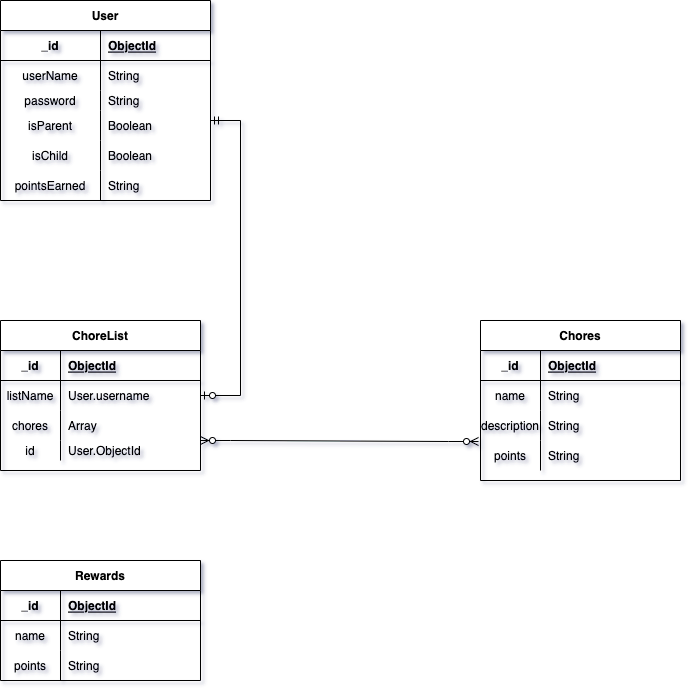

The diagram above was exported from draw.io. Its source (the exported page's mxGraphModel, read from the mxfile embedded in the PNG):
<mxGraphModel dx="1426" dy="1894" grid="1" gridSize="10" guides="1" tooltips="1" connect="1" arrows="1" fold="1" page="1" pageScale="1" pageWidth="850" pageHeight="1100" background="#ffffff" math="0" shadow="1">
  <root>
    <mxCell id="0" />
    <mxCell id="1" parent="0" />
    <mxCell id="6DCWAAXJpdYWIaw0QdPL-1" value="User" style="shape=table;startSize=30;container=1;collapsible=1;childLayout=tableLayout;fixedRows=1;rowLines=0;fontStyle=1;align=center;resizeLast=1;" parent="1" vertex="1">
      <mxGeometry x="80" y="-1000" width="210" height="200" as="geometry">
        <mxRectangle x="80" y="-720" width="60" height="30" as="alternateBounds" />
      </mxGeometry>
    </mxCell>
    <mxCell id="6DCWAAXJpdYWIaw0QdPL-2" value="" style="shape=tableRow;horizontal=0;startSize=0;swimlaneHead=0;swimlaneBody=0;fillColor=none;collapsible=0;dropTarget=0;points=[[0,0.5],[1,0.5]];portConstraint=eastwest;top=0;left=0;right=0;bottom=1;" parent="6DCWAAXJpdYWIaw0QdPL-1" vertex="1">
      <mxGeometry y="30" width="210" height="30" as="geometry" />
    </mxCell>
    <mxCell id="6DCWAAXJpdYWIaw0QdPL-3" value="_id" style="shape=partialRectangle;connectable=0;fillColor=none;top=0;left=0;bottom=0;right=0;fontStyle=1;overflow=hidden;" parent="6DCWAAXJpdYWIaw0QdPL-2" vertex="1">
      <mxGeometry width="100" height="30" as="geometry">
        <mxRectangle width="100" height="30" as="alternateBounds" />
      </mxGeometry>
    </mxCell>
    <mxCell id="6DCWAAXJpdYWIaw0QdPL-4" value="ObjectId" style="shape=partialRectangle;connectable=0;fillColor=none;top=0;left=0;bottom=0;right=0;align=left;spacingLeft=6;fontStyle=5;overflow=hidden;" parent="6DCWAAXJpdYWIaw0QdPL-2" vertex="1">
      <mxGeometry x="100" width="110" height="30" as="geometry">
        <mxRectangle width="110" height="30" as="alternateBounds" />
      </mxGeometry>
    </mxCell>
    <mxCell id="6DCWAAXJpdYWIaw0QdPL-5" value="" style="shape=tableRow;horizontal=0;startSize=0;swimlaneHead=0;swimlaneBody=0;fillColor=none;collapsible=0;dropTarget=0;points=[[0,0.5],[1,0.5]];portConstraint=eastwest;top=0;left=0;right=0;bottom=0;" parent="6DCWAAXJpdYWIaw0QdPL-1" vertex="1">
      <mxGeometry y="60" width="210" height="30" as="geometry" />
    </mxCell>
    <mxCell id="6DCWAAXJpdYWIaw0QdPL-6" value="userName" style="shape=partialRectangle;connectable=0;fillColor=none;top=0;left=0;bottom=0;right=0;editable=1;overflow=hidden;" parent="6DCWAAXJpdYWIaw0QdPL-5" vertex="1">
      <mxGeometry width="100" height="30" as="geometry">
        <mxRectangle width="100" height="30" as="alternateBounds" />
      </mxGeometry>
    </mxCell>
    <mxCell id="6DCWAAXJpdYWIaw0QdPL-7" value="String" style="shape=partialRectangle;connectable=0;fillColor=none;top=0;left=0;bottom=0;right=0;align=left;spacingLeft=6;overflow=hidden;" parent="6DCWAAXJpdYWIaw0QdPL-5" vertex="1">
      <mxGeometry x="100" width="110" height="30" as="geometry">
        <mxRectangle width="110" height="30" as="alternateBounds" />
      </mxGeometry>
    </mxCell>
    <mxCell id="6DCWAAXJpdYWIaw0QdPL-8" value="" style="shape=tableRow;horizontal=0;startSize=0;swimlaneHead=0;swimlaneBody=0;fillColor=none;collapsible=0;dropTarget=0;points=[[0,0.5],[1,0.5]];portConstraint=eastwest;top=0;left=0;right=0;bottom=0;" parent="6DCWAAXJpdYWIaw0QdPL-1" vertex="1">
      <mxGeometry y="90" width="210" height="20" as="geometry" />
    </mxCell>
    <mxCell id="6DCWAAXJpdYWIaw0QdPL-9" value="password" style="shape=partialRectangle;connectable=0;fillColor=none;top=0;left=0;bottom=0;right=0;editable=1;overflow=hidden;" parent="6DCWAAXJpdYWIaw0QdPL-8" vertex="1">
      <mxGeometry width="100" height="20" as="geometry">
        <mxRectangle width="100" height="20" as="alternateBounds" />
      </mxGeometry>
    </mxCell>
    <mxCell id="6DCWAAXJpdYWIaw0QdPL-10" value="String" style="shape=partialRectangle;connectable=0;fillColor=none;top=0;left=0;bottom=0;right=0;align=left;spacingLeft=6;overflow=hidden;" parent="6DCWAAXJpdYWIaw0QdPL-8" vertex="1">
      <mxGeometry x="100" width="110" height="20" as="geometry">
        <mxRectangle width="110" height="20" as="alternateBounds" />
      </mxGeometry>
    </mxCell>
    <mxCell id="6DCWAAXJpdYWIaw0QdPL-53" style="shape=tableRow;horizontal=0;startSize=0;swimlaneHead=0;swimlaneBody=0;fillColor=none;collapsible=0;dropTarget=0;points=[[0,0.5],[1,0.5]];portConstraint=eastwest;top=0;left=0;right=0;bottom=0;" parent="6DCWAAXJpdYWIaw0QdPL-1" vertex="1">
      <mxGeometry y="110" width="210" height="30" as="geometry" />
    </mxCell>
    <mxCell id="6DCWAAXJpdYWIaw0QdPL-54" value="isParent" style="shape=partialRectangle;connectable=0;fillColor=none;top=0;left=0;bottom=0;right=0;editable=1;overflow=hidden;" parent="6DCWAAXJpdYWIaw0QdPL-53" vertex="1">
      <mxGeometry width="100" height="30" as="geometry">
        <mxRectangle width="100" height="30" as="alternateBounds" />
      </mxGeometry>
    </mxCell>
    <mxCell id="6DCWAAXJpdYWIaw0QdPL-55" value="Boolean" style="shape=partialRectangle;connectable=0;fillColor=none;top=0;left=0;bottom=0;right=0;align=left;spacingLeft=6;overflow=hidden;" parent="6DCWAAXJpdYWIaw0QdPL-53" vertex="1">
      <mxGeometry x="100" width="110" height="30" as="geometry">
        <mxRectangle width="110" height="30" as="alternateBounds" />
      </mxGeometry>
    </mxCell>
    <mxCell id="6DCWAAXJpdYWIaw0QdPL-90" style="shape=tableRow;horizontal=0;startSize=0;swimlaneHead=0;swimlaneBody=0;fillColor=none;collapsible=0;dropTarget=0;points=[[0,0.5],[1,0.5]];portConstraint=eastwest;top=0;left=0;right=0;bottom=0;" parent="6DCWAAXJpdYWIaw0QdPL-1" vertex="1">
      <mxGeometry y="140" width="210" height="30" as="geometry" />
    </mxCell>
    <mxCell id="6DCWAAXJpdYWIaw0QdPL-91" value="isChild" style="shape=partialRectangle;connectable=0;fillColor=none;top=0;left=0;bottom=0;right=0;editable=1;overflow=hidden;" parent="6DCWAAXJpdYWIaw0QdPL-90" vertex="1">
      <mxGeometry width="100" height="30" as="geometry">
        <mxRectangle width="100" height="30" as="alternateBounds" />
      </mxGeometry>
    </mxCell>
    <mxCell id="6DCWAAXJpdYWIaw0QdPL-92" value="Boolean" style="shape=partialRectangle;connectable=0;fillColor=none;top=0;left=0;bottom=0;right=0;align=left;spacingLeft=6;overflow=hidden;" parent="6DCWAAXJpdYWIaw0QdPL-90" vertex="1">
      <mxGeometry x="100" width="110" height="30" as="geometry">
        <mxRectangle width="110" height="30" as="alternateBounds" />
      </mxGeometry>
    </mxCell>
    <mxCell id="6DCWAAXJpdYWIaw0QdPL-62" style="shape=tableRow;horizontal=0;startSize=0;swimlaneHead=0;swimlaneBody=0;fillColor=none;collapsible=0;dropTarget=0;points=[[0,0.5],[1,0.5]];portConstraint=eastwest;top=0;left=0;right=0;bottom=0;" parent="6DCWAAXJpdYWIaw0QdPL-1" vertex="1">
      <mxGeometry y="170" width="210" height="30" as="geometry" />
    </mxCell>
    <mxCell id="6DCWAAXJpdYWIaw0QdPL-63" value="pointsEarned" style="shape=partialRectangle;connectable=0;fillColor=none;top=0;left=0;bottom=0;right=0;editable=1;overflow=hidden;" parent="6DCWAAXJpdYWIaw0QdPL-62" vertex="1">
      <mxGeometry width="100" height="30" as="geometry">
        <mxRectangle width="100" height="30" as="alternateBounds" />
      </mxGeometry>
    </mxCell>
    <mxCell id="6DCWAAXJpdYWIaw0QdPL-64" value="String" style="shape=partialRectangle;connectable=0;fillColor=none;top=0;left=0;bottom=0;right=0;align=left;spacingLeft=6;overflow=hidden;" parent="6DCWAAXJpdYWIaw0QdPL-62" vertex="1">
      <mxGeometry x="100" width="110" height="30" as="geometry">
        <mxRectangle width="110" height="30" as="alternateBounds" />
      </mxGeometry>
    </mxCell>
    <mxCell id="6DCWAAXJpdYWIaw0QdPL-14" value="Chores" style="shape=table;startSize=30;container=1;collapsible=1;childLayout=tableLayout;fixedRows=1;rowLines=0;fontStyle=1;align=center;resizeLast=1;" parent="1" vertex="1">
      <mxGeometry x="560" y="-680" width="200" height="160" as="geometry" />
    </mxCell>
    <mxCell id="6DCWAAXJpdYWIaw0QdPL-15" value="" style="shape=tableRow;horizontal=0;startSize=0;swimlaneHead=0;swimlaneBody=0;fillColor=none;collapsible=0;dropTarget=0;points=[[0,0.5],[1,0.5]];portConstraint=eastwest;top=0;left=0;right=0;bottom=1;" parent="6DCWAAXJpdYWIaw0QdPL-14" vertex="1">
      <mxGeometry y="30" width="200" height="30" as="geometry" />
    </mxCell>
    <mxCell id="6DCWAAXJpdYWIaw0QdPL-16" value="_id" style="shape=partialRectangle;connectable=0;fillColor=none;top=0;left=0;bottom=0;right=0;fontStyle=1;overflow=hidden;" parent="6DCWAAXJpdYWIaw0QdPL-15" vertex="1">
      <mxGeometry width="60" height="30" as="geometry">
        <mxRectangle width="60" height="30" as="alternateBounds" />
      </mxGeometry>
    </mxCell>
    <mxCell id="6DCWAAXJpdYWIaw0QdPL-17" value="ObjectId" style="shape=partialRectangle;connectable=0;fillColor=none;top=0;left=0;bottom=0;right=0;align=left;spacingLeft=6;fontStyle=5;overflow=hidden;" parent="6DCWAAXJpdYWIaw0QdPL-15" vertex="1">
      <mxGeometry x="60" width="140" height="30" as="geometry">
        <mxRectangle width="140" height="30" as="alternateBounds" />
      </mxGeometry>
    </mxCell>
    <mxCell id="6DCWAAXJpdYWIaw0QdPL-18" value="" style="shape=tableRow;horizontal=0;startSize=0;swimlaneHead=0;swimlaneBody=0;fillColor=none;collapsible=0;dropTarget=0;points=[[0,0.5],[1,0.5]];portConstraint=eastwest;top=0;left=0;right=0;bottom=0;" parent="6DCWAAXJpdYWIaw0QdPL-14" vertex="1">
      <mxGeometry y="60" width="200" height="30" as="geometry" />
    </mxCell>
    <mxCell id="6DCWAAXJpdYWIaw0QdPL-19" value="name" style="shape=partialRectangle;connectable=0;fillColor=none;top=0;left=0;bottom=0;right=0;editable=1;overflow=hidden;" parent="6DCWAAXJpdYWIaw0QdPL-18" vertex="1">
      <mxGeometry width="60" height="30" as="geometry">
        <mxRectangle width="60" height="30" as="alternateBounds" />
      </mxGeometry>
    </mxCell>
    <mxCell id="6DCWAAXJpdYWIaw0QdPL-20" value="String" style="shape=partialRectangle;connectable=0;fillColor=none;top=0;left=0;bottom=0;right=0;align=left;spacingLeft=6;overflow=hidden;" parent="6DCWAAXJpdYWIaw0QdPL-18" vertex="1">
      <mxGeometry x="60" width="140" height="30" as="geometry">
        <mxRectangle width="140" height="30" as="alternateBounds" />
      </mxGeometry>
    </mxCell>
    <mxCell id="6DCWAAXJpdYWIaw0QdPL-24" value="" style="shape=tableRow;horizontal=0;startSize=0;swimlaneHead=0;swimlaneBody=0;fillColor=none;collapsible=0;dropTarget=0;points=[[0,0.5],[1,0.5]];portConstraint=eastwest;top=0;left=0;right=0;bottom=0;" parent="6DCWAAXJpdYWIaw0QdPL-14" vertex="1">
      <mxGeometry y="90" width="200" height="30" as="geometry" />
    </mxCell>
    <mxCell id="6DCWAAXJpdYWIaw0QdPL-25" value="description" style="shape=partialRectangle;connectable=0;fillColor=none;top=0;left=0;bottom=0;right=0;editable=1;overflow=hidden;" parent="6DCWAAXJpdYWIaw0QdPL-24" vertex="1">
      <mxGeometry width="60" height="30" as="geometry">
        <mxRectangle width="60" height="30" as="alternateBounds" />
      </mxGeometry>
    </mxCell>
    <mxCell id="6DCWAAXJpdYWIaw0QdPL-26" value="String" style="shape=partialRectangle;connectable=0;fillColor=none;top=0;left=0;bottom=0;right=0;align=left;spacingLeft=6;overflow=hidden;" parent="6DCWAAXJpdYWIaw0QdPL-24" vertex="1">
      <mxGeometry x="60" width="140" height="30" as="geometry">
        <mxRectangle width="140" height="30" as="alternateBounds" />
      </mxGeometry>
    </mxCell>
    <mxCell id="6DCWAAXJpdYWIaw0QdPL-21" value="" style="shape=tableRow;horizontal=0;startSize=0;swimlaneHead=0;swimlaneBody=0;fillColor=none;collapsible=0;dropTarget=0;points=[[0,0.5],[1,0.5]];portConstraint=eastwest;top=0;left=0;right=0;bottom=0;" parent="6DCWAAXJpdYWIaw0QdPL-14" vertex="1">
      <mxGeometry y="120" width="200" height="30" as="geometry" />
    </mxCell>
    <mxCell id="6DCWAAXJpdYWIaw0QdPL-22" value="points" style="shape=partialRectangle;connectable=0;fillColor=none;top=0;left=0;bottom=0;right=0;editable=1;overflow=hidden;" parent="6DCWAAXJpdYWIaw0QdPL-21" vertex="1">
      <mxGeometry width="60" height="30" as="geometry">
        <mxRectangle width="60" height="30" as="alternateBounds" />
      </mxGeometry>
    </mxCell>
    <mxCell id="6DCWAAXJpdYWIaw0QdPL-23" value="String" style="shape=partialRectangle;connectable=0;fillColor=none;top=0;left=0;bottom=0;right=0;align=left;spacingLeft=6;overflow=hidden;" parent="6DCWAAXJpdYWIaw0QdPL-21" vertex="1">
      <mxGeometry x="60" width="140" height="30" as="geometry">
        <mxRectangle width="140" height="30" as="alternateBounds" />
      </mxGeometry>
    </mxCell>
    <mxCell id="6DCWAAXJpdYWIaw0QdPL-65" value="ChoreList" style="shape=table;startSize=30;container=1;collapsible=1;childLayout=tableLayout;fixedRows=1;rowLines=0;fontStyle=1;align=center;resizeLast=1;" parent="1" vertex="1">
      <mxGeometry x="80" y="-680" width="200" height="150" as="geometry" />
    </mxCell>
    <mxCell id="6DCWAAXJpdYWIaw0QdPL-66" value="" style="shape=tableRow;horizontal=0;startSize=0;swimlaneHead=0;swimlaneBody=0;fillColor=none;collapsible=0;dropTarget=0;points=[[0,0.5],[1,0.5]];portConstraint=eastwest;top=0;left=0;right=0;bottom=1;" parent="6DCWAAXJpdYWIaw0QdPL-65" vertex="1">
      <mxGeometry y="30" width="200" height="30" as="geometry" />
    </mxCell>
    <mxCell id="6DCWAAXJpdYWIaw0QdPL-67" value="_id" style="shape=partialRectangle;connectable=0;fillColor=none;top=0;left=0;bottom=0;right=0;fontStyle=1;overflow=hidden;" parent="6DCWAAXJpdYWIaw0QdPL-66" vertex="1">
      <mxGeometry width="60" height="30" as="geometry">
        <mxRectangle width="60" height="30" as="alternateBounds" />
      </mxGeometry>
    </mxCell>
    <mxCell id="6DCWAAXJpdYWIaw0QdPL-68" value="ObjectId" style="shape=partialRectangle;connectable=0;fillColor=none;top=0;left=0;bottom=0;right=0;align=left;spacingLeft=6;fontStyle=5;overflow=hidden;" parent="6DCWAAXJpdYWIaw0QdPL-66" vertex="1">
      <mxGeometry x="60" width="140" height="30" as="geometry">
        <mxRectangle width="140" height="30" as="alternateBounds" />
      </mxGeometry>
    </mxCell>
    <mxCell id="6DCWAAXJpdYWIaw0QdPL-69" value="" style="shape=tableRow;horizontal=0;startSize=0;swimlaneHead=0;swimlaneBody=0;fillColor=none;collapsible=0;dropTarget=0;points=[[0,0.5],[1,0.5]];portConstraint=eastwest;top=0;left=0;right=0;bottom=0;" parent="6DCWAAXJpdYWIaw0QdPL-65" vertex="1">
      <mxGeometry y="60" width="200" height="30" as="geometry" />
    </mxCell>
    <mxCell id="6DCWAAXJpdYWIaw0QdPL-70" value="listName" style="shape=partialRectangle;connectable=0;fillColor=none;top=0;left=0;bottom=0;right=0;editable=1;overflow=hidden;" parent="6DCWAAXJpdYWIaw0QdPL-69" vertex="1">
      <mxGeometry width="60" height="30" as="geometry">
        <mxRectangle width="60" height="30" as="alternateBounds" />
      </mxGeometry>
    </mxCell>
    <mxCell id="6DCWAAXJpdYWIaw0QdPL-71" value="User.username" style="shape=partialRectangle;connectable=0;fillColor=none;top=0;left=0;bottom=0;right=0;align=left;spacingLeft=6;overflow=hidden;" parent="6DCWAAXJpdYWIaw0QdPL-69" vertex="1">
      <mxGeometry x="60" width="140" height="30" as="geometry">
        <mxRectangle width="140" height="30" as="alternateBounds" />
      </mxGeometry>
    </mxCell>
    <mxCell id="6DCWAAXJpdYWIaw0QdPL-72" value="" style="shape=tableRow;horizontal=0;startSize=0;swimlaneHead=0;swimlaneBody=0;fillColor=none;collapsible=0;dropTarget=0;points=[[0,0.5],[1,0.5]];portConstraint=eastwest;top=0;left=0;right=0;bottom=0;" parent="6DCWAAXJpdYWIaw0QdPL-65" vertex="1">
      <mxGeometry y="90" width="200" height="30" as="geometry" />
    </mxCell>
    <mxCell id="6DCWAAXJpdYWIaw0QdPL-73" value="chores" style="shape=partialRectangle;connectable=0;fillColor=none;top=0;left=0;bottom=0;right=0;editable=1;overflow=hidden;" parent="6DCWAAXJpdYWIaw0QdPL-72" vertex="1">
      <mxGeometry width="60" height="30" as="geometry">
        <mxRectangle width="60" height="30" as="alternateBounds" />
      </mxGeometry>
    </mxCell>
    <mxCell id="6DCWAAXJpdYWIaw0QdPL-74" value="Array" style="shape=partialRectangle;connectable=0;fillColor=none;top=0;left=0;bottom=0;right=0;align=left;spacingLeft=6;overflow=hidden;" parent="6DCWAAXJpdYWIaw0QdPL-72" vertex="1">
      <mxGeometry x="60" width="140" height="30" as="geometry">
        <mxRectangle width="140" height="30" as="alternateBounds" />
      </mxGeometry>
    </mxCell>
    <mxCell id="6DCWAAXJpdYWIaw0QdPL-75" value="" style="shape=tableRow;horizontal=0;startSize=0;swimlaneHead=0;swimlaneBody=0;fillColor=none;collapsible=0;dropTarget=0;points=[[0,0.5],[1,0.5]];portConstraint=eastwest;top=0;left=0;right=0;bottom=0;" parent="6DCWAAXJpdYWIaw0QdPL-65" vertex="1">
      <mxGeometry y="120" width="200" height="20" as="geometry" />
    </mxCell>
    <mxCell id="6DCWAAXJpdYWIaw0QdPL-76" value="id" style="shape=partialRectangle;connectable=0;fillColor=none;top=0;left=0;bottom=0;right=0;editable=1;overflow=hidden;" parent="6DCWAAXJpdYWIaw0QdPL-75" vertex="1">
      <mxGeometry width="60" height="20" as="geometry">
        <mxRectangle width="60" height="20" as="alternateBounds" />
      </mxGeometry>
    </mxCell>
    <mxCell id="6DCWAAXJpdYWIaw0QdPL-77" value="User.ObjectId" style="shape=partialRectangle;connectable=0;fillColor=none;top=0;left=0;bottom=0;right=0;align=left;spacingLeft=6;overflow=hidden;" parent="6DCWAAXJpdYWIaw0QdPL-75" vertex="1">
      <mxGeometry x="60" width="140" height="20" as="geometry">
        <mxRectangle width="140" height="20" as="alternateBounds" />
      </mxGeometry>
    </mxCell>
    <mxCell id="6DCWAAXJpdYWIaw0QdPL-101" value="" style="edgeStyle=entityRelationEdgeStyle;fontSize=12;html=1;endArrow=ERzeroToOne;startArrow=ERmandOne;rounded=0;entryX=1;entryY=0.5;entryDx=0;entryDy=0;" parent="1" target="6DCWAAXJpdYWIaw0QdPL-69" edge="1">
      <mxGeometry width="100" height="100" relative="1" as="geometry">
        <mxPoint x="290" y="-880" as="sourcePoint" />
        <mxPoint x="410" y="-880" as="targetPoint" />
      </mxGeometry>
    </mxCell>
    <mxCell id="6DCWAAXJpdYWIaw0QdPL-103" value="" style="edgeStyle=entityRelationEdgeStyle;fontSize=12;html=1;endArrow=ERzeroToMany;endFill=1;startArrow=ERzeroToMany;rounded=0;exitX=1;exitY=0;exitDx=0;exitDy=0;exitPerimeter=0;entryX=-0.01;entryY=0.033;entryDx=0;entryDy=0;entryPerimeter=0;" parent="1" source="6DCWAAXJpdYWIaw0QdPL-75" target="6DCWAAXJpdYWIaw0QdPL-21" edge="1">
      <mxGeometry width="100" height="100" relative="1" as="geometry">
        <mxPoint x="370" y="-520" as="sourcePoint" />
        <mxPoint x="550" y="-560" as="targetPoint" />
      </mxGeometry>
    </mxCell>
    <mxCell id="7uDK6dyebvCgzyRoiRIc-1" value="Rewards" style="shape=table;startSize=30;container=1;collapsible=1;childLayout=tableLayout;fixedRows=1;rowLines=0;fontStyle=1;align=center;resizeLast=1;" parent="1" vertex="1">
      <mxGeometry x="80" y="-440" width="200" height="120" as="geometry" />
    </mxCell>
    <mxCell id="7uDK6dyebvCgzyRoiRIc-2" value="" style="shape=tableRow;horizontal=0;startSize=0;swimlaneHead=0;swimlaneBody=0;fillColor=none;collapsible=0;dropTarget=0;points=[[0,0.5],[1,0.5]];portConstraint=eastwest;top=0;left=0;right=0;bottom=1;" parent="7uDK6dyebvCgzyRoiRIc-1" vertex="1">
      <mxGeometry y="30" width="200" height="30" as="geometry" />
    </mxCell>
    <mxCell id="7uDK6dyebvCgzyRoiRIc-3" value="_id" style="shape=partialRectangle;connectable=0;fillColor=none;top=0;left=0;bottom=0;right=0;fontStyle=1;overflow=hidden;" parent="7uDK6dyebvCgzyRoiRIc-2" vertex="1">
      <mxGeometry width="60" height="30" as="geometry">
        <mxRectangle width="60" height="30" as="alternateBounds" />
      </mxGeometry>
    </mxCell>
    <mxCell id="7uDK6dyebvCgzyRoiRIc-4" value="ObjectId" style="shape=partialRectangle;connectable=0;fillColor=none;top=0;left=0;bottom=0;right=0;align=left;spacingLeft=6;fontStyle=5;overflow=hidden;" parent="7uDK6dyebvCgzyRoiRIc-2" vertex="1">
      <mxGeometry x="60" width="140" height="30" as="geometry">
        <mxRectangle width="140" height="30" as="alternateBounds" />
      </mxGeometry>
    </mxCell>
    <mxCell id="7uDK6dyebvCgzyRoiRIc-5" value="" style="shape=tableRow;horizontal=0;startSize=0;swimlaneHead=0;swimlaneBody=0;fillColor=none;collapsible=0;dropTarget=0;points=[[0,0.5],[1,0.5]];portConstraint=eastwest;top=0;left=0;right=0;bottom=0;" parent="7uDK6dyebvCgzyRoiRIc-1" vertex="1">
      <mxGeometry y="60" width="200" height="30" as="geometry" />
    </mxCell>
    <mxCell id="7uDK6dyebvCgzyRoiRIc-6" value="name" style="shape=partialRectangle;connectable=0;fillColor=none;top=0;left=0;bottom=0;right=0;editable=1;overflow=hidden;" parent="7uDK6dyebvCgzyRoiRIc-5" vertex="1">
      <mxGeometry width="60" height="30" as="geometry">
        <mxRectangle width="60" height="30" as="alternateBounds" />
      </mxGeometry>
    </mxCell>
    <mxCell id="7uDK6dyebvCgzyRoiRIc-7" value="String" style="shape=partialRectangle;connectable=0;fillColor=none;top=0;left=0;bottom=0;right=0;align=left;spacingLeft=6;overflow=hidden;" parent="7uDK6dyebvCgzyRoiRIc-5" vertex="1">
      <mxGeometry x="60" width="140" height="30" as="geometry">
        <mxRectangle width="140" height="30" as="alternateBounds" />
      </mxGeometry>
    </mxCell>
    <mxCell id="7uDK6dyebvCgzyRoiRIc-8" value="" style="shape=tableRow;horizontal=0;startSize=0;swimlaneHead=0;swimlaneBody=0;fillColor=none;collapsible=0;dropTarget=0;points=[[0,0.5],[1,0.5]];portConstraint=eastwest;top=0;left=0;right=0;bottom=0;" parent="7uDK6dyebvCgzyRoiRIc-1" vertex="1">
      <mxGeometry y="90" width="200" height="30" as="geometry" />
    </mxCell>
    <mxCell id="7uDK6dyebvCgzyRoiRIc-9" value="points" style="shape=partialRectangle;connectable=0;fillColor=none;top=0;left=0;bottom=0;right=0;editable=1;overflow=hidden;" parent="7uDK6dyebvCgzyRoiRIc-8" vertex="1">
      <mxGeometry width="60" height="30" as="geometry">
        <mxRectangle width="60" height="30" as="alternateBounds" />
      </mxGeometry>
    </mxCell>
    <mxCell id="7uDK6dyebvCgzyRoiRIc-10" value="String" style="shape=partialRectangle;connectable=0;fillColor=none;top=0;left=0;bottom=0;right=0;align=left;spacingLeft=6;overflow=hidden;" parent="7uDK6dyebvCgzyRoiRIc-8" vertex="1">
      <mxGeometry x="60" width="140" height="30" as="geometry">
        <mxRectangle width="140" height="30" as="alternateBounds" />
      </mxGeometry>
    </mxCell>
  </root>
</mxGraphModel>